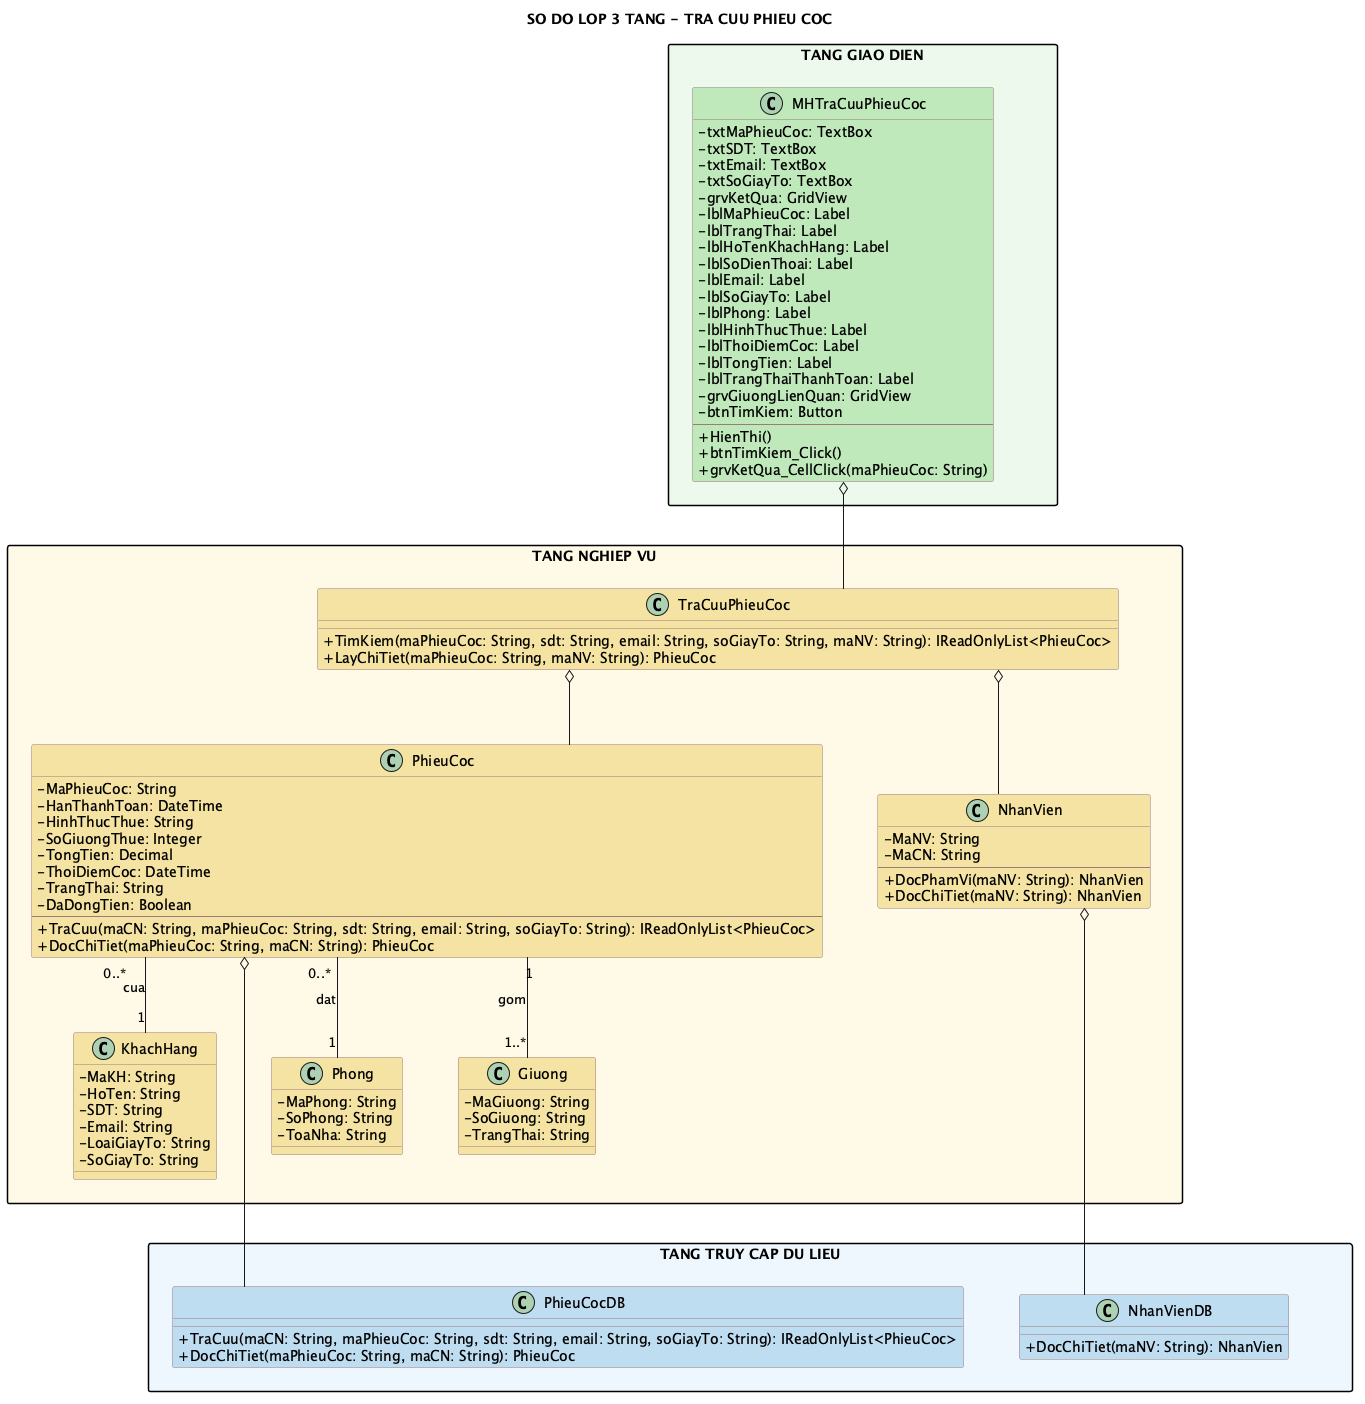

The diagram above was rendered by PlantUML. Its source (embedded in the PNG):
@startuml
title SO DO LOP 3 TANG - TRA CUU PHIEU COC
top to bottom direction
skinparam shadowing false
skinparam linetype ortho
skinparam nodesep 55
skinparam ranksep 75
skinparam packageStyle rectangle
skinparam classAttributeIconSize 0
skinparam class {
  BackgroundColor #FFFACD
  BorderColor #9B7B7B
}
package "TANG GIAO DIEN" as GUI_LAYER #EDF9EC {
  class MHTraCuuPhieuCoc #BFE8BA {
    - txtMaPhieuCoc: TextBox
    - txtSDT: TextBox
    - txtEmail: TextBox
    - txtSoGiayTo: TextBox
    - grvKetQua: GridView
    - lblMaPhieuCoc: Label
    - lblTrangThai: Label
    - lblHoTenKhachHang: Label
    - lblSoDienThoai: Label
    - lblEmail: Label
    - lblSoGiayTo: Label
    - lblPhong: Label
    - lblHinhThucThue: Label
    - lblThoiDiemCoc: Label
    - lblTongTien: Label
    - lblTrangThaiThanhToan: Label
    - grvGiuongLienQuan: GridView
    - btnTimKiem: Button
    --
    + HienThi()
    + btnTimKiem_Click()
    + grvKetQua_CellClick(maPhieuCoc: String)
  }
}
package "TANG NGHIEP VU" as BUS_LAYER #FFF9E6 {
  class TraCuuPhieuCoc #F4E3A2 {
    + TimKiem(maPhieuCoc: String, sdt: String, email: String, soGiayTo: String, maNV: String): IReadOnlyList<PhieuCoc>
    + LayChiTiet(maPhieuCoc: String, maNV: String): PhieuCoc
  }

  class NhanVien #F4E3A2 {
    - MaNV: String
    - MaCN: String
    --
    + DocPhamVi(maNV: String): NhanVien
    + DocChiTiet(maNV: String): NhanVien
  }

  class PhieuCoc #F4E3A2 {
    - MaPhieuCoc: String
    - HanThanhToan: DateTime
    - HinhThucThue: String
    - SoGiuongThue: Integer
    - TongTien: Decimal
    - ThoiDiemCoc: DateTime
    - TrangThai: String
    - DaDongTien: Boolean
    --
    + TraCuu(maCN: String, maPhieuCoc: String, sdt: String, email: String, soGiayTo: String): IReadOnlyList<PhieuCoc>
    + DocChiTiet(maPhieuCoc: String, maCN: String): PhieuCoc
  }

  class KhachHang #F4E3A2 {
    - MaKH: String
    - HoTen: String
    - SDT: String
    - Email: String
    - LoaiGiayTo: String
    - SoGiayTo: String
  }

  class Phong #F4E3A2 {
    - MaPhong: String
    - SoPhong: String
    - ToaNha: String
  }

  class Giuong #F4E3A2 {
    - MaGiuong: String
    - SoGiuong: String
    - TrangThai: String
  }
}
package "TANG TRUY CAP DU LIEU" as DAL_LAYER #EDF6FC {
  class NhanVienDB #BFDCF0 {
    + DocChiTiet(maNV: String): NhanVien
  }
  class PhieuCocDB #BFDCF0 {
    + TraCuu(maCN: String, maPhieuCoc: String, sdt: String, email: String, soGiayTo: String): IReadOnlyList<PhieuCoc>
    + DocChiTiet(maPhieuCoc: String, maCN: String): PhieuCoc
  }
}

MHTraCuuPhieuCoc o-- TraCuuPhieuCoc
TraCuuPhieuCoc o-- PhieuCoc
TraCuuPhieuCoc o-- NhanVien
NhanVien o-- NhanVienDB
PhieuCoc o-- PhieuCocDB

PhieuCoc "0..*" -- "1" KhachHang : cua
PhieuCoc "0..*" -- "1" Phong : dat
PhieuCoc "1" -- "1..*" Giuong : gom

GUI_LAYER -[hidden]down- BUS_LAYER
BUS_LAYER -[hidden]down- DAL_LAYER
TraCuuPhieuCoc -[hidden]down- PhieuCocDB
NhanVienDB -[hidden]right- PhieuCocDB
Giuong -[hidden]down- PhieuCocDB
@enduml